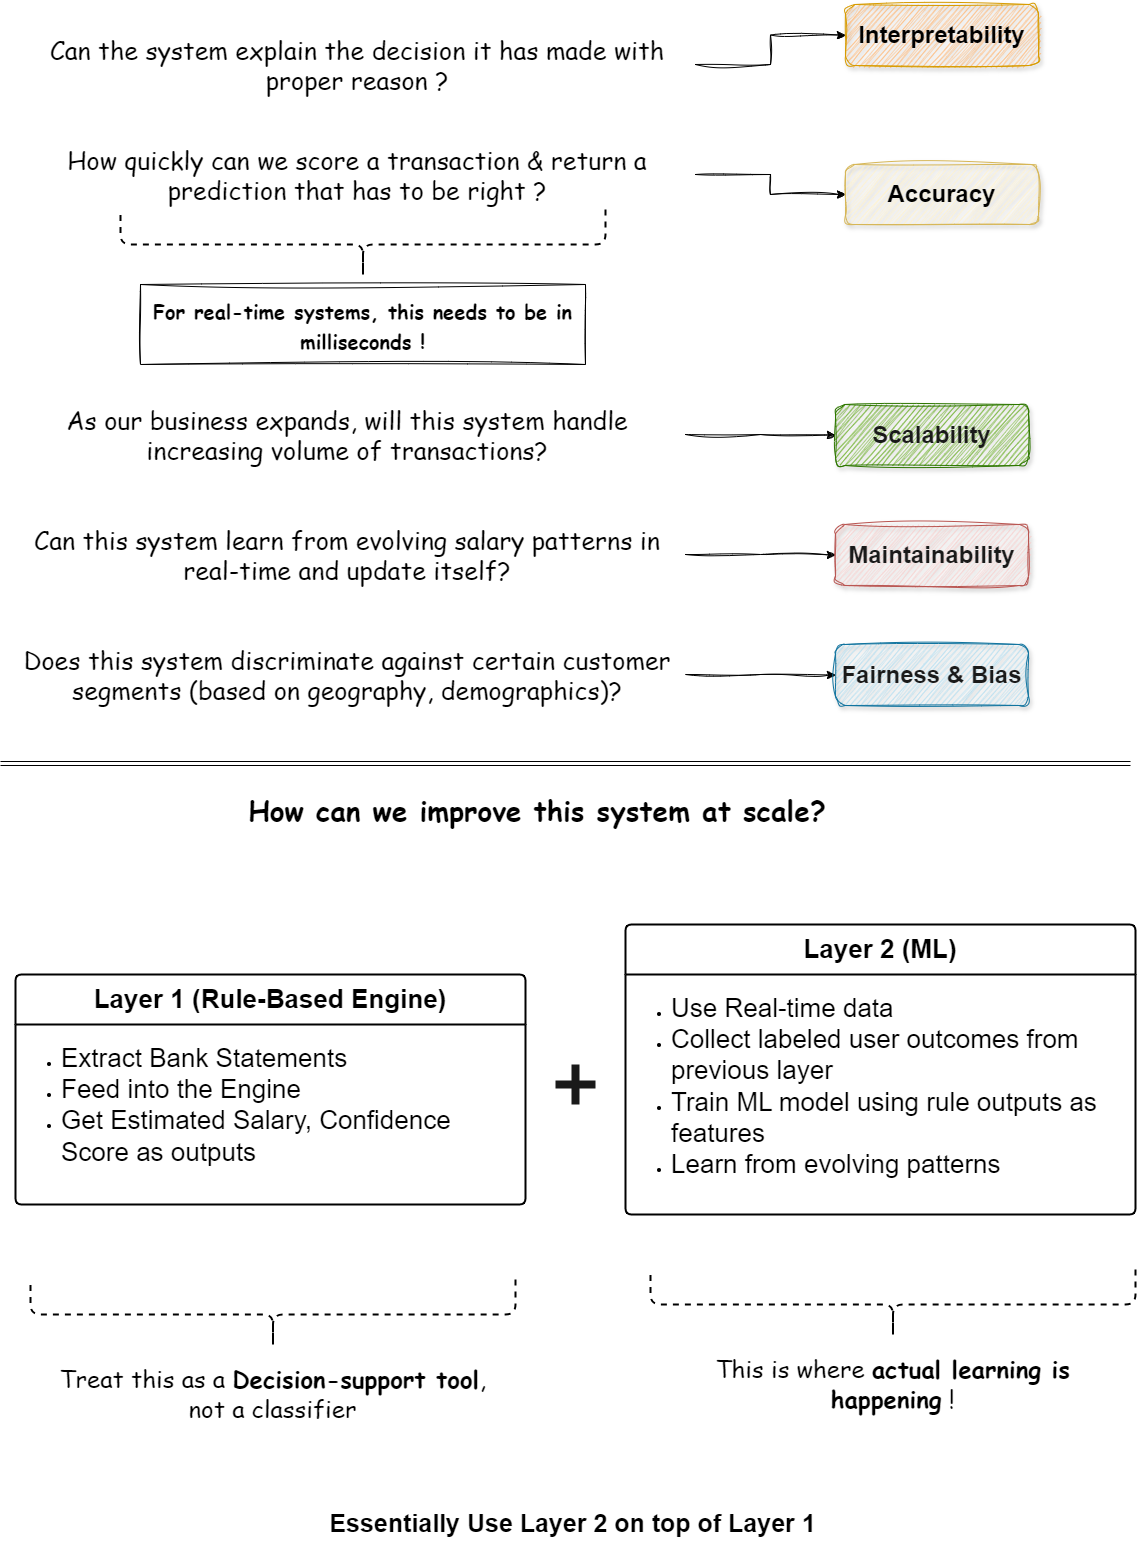

The diagram above was exported from draw.io. Its source (the exported page's mxGraphModel, read from the mxfile embedded in the PNG):
<mxGraphModel dx="1290" dy="669" grid="1" gridSize="10" guides="1" tooltips="1" connect="1" arrows="1" fold="1" page="1" pageScale="1" pageWidth="1169" pageHeight="1654" math="0" shadow="0">
  <root>
    <mxCell id="a7AmsQpORb_V-F8kCkIT-0" />
    <mxCell id="a7AmsQpORb_V-F8kCkIT-1" parent="a7AmsQpORb_V-F8kCkIT-0" />
    <mxCell id="R6qRiThB_fFZ4AXKur5F-1" style="edgeStyle=orthogonalEdgeStyle;rounded=0;orthogonalLoop=1;jettySize=auto;html=1;curved=0;sketch=1;curveFitting=1;jiggle=2;" parent="a7AmsQpORb_V-F8kCkIT-1" source="-4d9YlYC9NERQ2WdtdKJ-0" target="R6qRiThB_fFZ4AXKur5F-0" edge="1">
      <mxGeometry relative="1" as="geometry" />
    </mxCell>
    <mxCell id="-4d9YlYC9NERQ2WdtdKJ-0" value="&lt;span style=&quot;font-weight: normal;&quot;&gt;Can the system explain the decision it has made with proper reason ?&lt;/span&gt;" style="text;html=1;align=center;verticalAlign=middle;whiteSpace=wrap;rounded=0;fontFamily=Comic Sans MS;fontSize=25;fontStyle=1" parent="a7AmsQpORb_V-F8kCkIT-1" vertex="1">
      <mxGeometry x="34" y="80" width="676" height="80" as="geometry" />
    </mxCell>
    <mxCell id="R6qRiThB_fFZ4AXKur5F-0" value="&lt;font style=&quot;font-size: 24px;&quot;&gt;&lt;b style=&quot;&quot;&gt;Interpretability&lt;/b&gt;&lt;/font&gt;" style="rounded=1;whiteSpace=wrap;html=1;strokeColor=#d79b00;sketch=1;curveFitting=1;jiggle=2;fillColor=#FFB570;shadow=1;" parent="a7AmsQpORb_V-F8kCkIT-1" vertex="1">
      <mxGeometry x="860" y="60" width="193" height="61" as="geometry" />
    </mxCell>
    <mxCell id="R6qRiThB_fFZ4AXKur5F-2" style="edgeStyle=orthogonalEdgeStyle;rounded=0;orthogonalLoop=1;jettySize=auto;html=1;curved=0;sketch=1;curveFitting=1;jiggle=2;" parent="a7AmsQpORb_V-F8kCkIT-1" source="R6qRiThB_fFZ4AXKur5F-3" target="R6qRiThB_fFZ4AXKur5F-4" edge="1">
      <mxGeometry relative="1" as="geometry" />
    </mxCell>
    <mxCell id="R6qRiThB_fFZ4AXKur5F-3" value="&lt;span style=&quot;font-weight: normal;&quot;&gt;How quickly can we score a transaction &amp;amp; return a prediction that has to be right ?&lt;/span&gt;" style="text;html=1;align=center;verticalAlign=middle;whiteSpace=wrap;rounded=0;fontFamily=Comic Sans MS;fontSize=25;fontStyle=1" parent="a7AmsQpORb_V-F8kCkIT-1" vertex="1">
      <mxGeometry x="34" y="190" width="676" height="80" as="geometry" />
    </mxCell>
    <mxCell id="R6qRiThB_fFZ4AXKur5F-4" value="&lt;span style=&quot;font-size: 24px;&quot;&gt;&lt;b&gt;Accuracy&lt;/b&gt;&lt;/span&gt;" style="rounded=1;whiteSpace=wrap;html=1;strokeColor=#d6b656;sketch=1;curveFitting=1;jiggle=2;fillColor=#fff2cc;shadow=1;" parent="a7AmsQpORb_V-F8kCkIT-1" vertex="1">
      <mxGeometry x="860" y="220" width="193" height="60" as="geometry" />
    </mxCell>
    <mxCell id="R6qRiThB_fFZ4AXKur5F-5" style="edgeStyle=orthogonalEdgeStyle;rounded=0;orthogonalLoop=1;jettySize=auto;html=1;curved=0;sketch=1;curveFitting=1;jiggle=2;" parent="a7AmsQpORb_V-F8kCkIT-1" source="R6qRiThB_fFZ4AXKur5F-6" target="R6qRiThB_fFZ4AXKur5F-7" edge="1">
      <mxGeometry relative="1" as="geometry" />
    </mxCell>
    <mxCell id="R6qRiThB_fFZ4AXKur5F-6" value="&lt;span style=&quot;font-weight: normal;&quot;&gt;As our business expands, will this system handle increasing volume of transactions?&lt;/span&gt;" style="text;html=1;align=center;verticalAlign=middle;whiteSpace=wrap;rounded=0;fontFamily=Comic Sans MS;fontSize=25;fontStyle=1" parent="a7AmsQpORb_V-F8kCkIT-1" vertex="1">
      <mxGeometry x="24" y="450" width="676" height="80" as="geometry" />
    </mxCell>
    <mxCell id="R6qRiThB_fFZ4AXKur5F-7" value="&lt;span style=&quot;font-size: 24px;&quot;&gt;&lt;b&gt;&lt;font style=&quot;color: rgb(26, 26, 26);&quot;&gt;Scalability&lt;/font&gt;&lt;/b&gt;&lt;/span&gt;" style="rounded=1;whiteSpace=wrap;html=1;strokeColor=#2D7600;sketch=1;curveFitting=1;jiggle=2;fillColor=#60a917;shadow=1;fontColor=#ffffff;" parent="a7AmsQpORb_V-F8kCkIT-1" vertex="1">
      <mxGeometry x="850" y="460" width="193" height="61" as="geometry" />
    </mxCell>
    <mxCell id="ZjBjaieSn88HEwC49lve-0" value="" style="shape=curlyBracket;whiteSpace=wrap;html=1;rounded=1;flipH=1;labelPosition=right;verticalLabelPosition=middle;align=left;verticalAlign=middle;fontStyle=1;strokeWidth=2;dashed=1;rotation=90;" parent="a7AmsQpORb_V-F8kCkIT-1" vertex="1">
      <mxGeometry x="342.5" y="57.5" width="70" height="485" as="geometry" />
    </mxCell>
    <mxCell id="583haqQMPB2H9f0WDcyY-0" value="&lt;font style=&quot;font-size: 20px;&quot; face=&quot;Comic Sans MS&quot;&gt;&lt;b style=&quot;&quot;&gt;For real-time systems, this needs to be in milliseconds !&lt;/b&gt;&lt;/font&gt;" style="text;html=1;align=center;verticalAlign=middle;whiteSpace=wrap;rounded=0;fontSize=25;strokeColor=default;sketch=1;curveFitting=1;jiggle=2;" parent="a7AmsQpORb_V-F8kCkIT-1" vertex="1">
      <mxGeometry x="155" y="340" width="445" height="80" as="geometry" />
    </mxCell>
    <mxCell id="583haqQMPB2H9f0WDcyY-2" style="edgeStyle=orthogonalEdgeStyle;rounded=0;orthogonalLoop=1;jettySize=auto;html=1;curved=0;sketch=1;curveFitting=1;jiggle=2;" parent="a7AmsQpORb_V-F8kCkIT-1" source="583haqQMPB2H9f0WDcyY-3" target="583haqQMPB2H9f0WDcyY-4" edge="1">
      <mxGeometry relative="1" as="geometry" />
    </mxCell>
    <mxCell id="583haqQMPB2H9f0WDcyY-3" value="&lt;span style=&quot;font-weight: normal;&quot;&gt;Can this system learn from evolving salary patterns in real-time and update itself?&lt;/span&gt;" style="text;html=1;align=center;verticalAlign=middle;whiteSpace=wrap;rounded=0;fontFamily=Comic Sans MS;fontSize=25;fontStyle=1" parent="a7AmsQpORb_V-F8kCkIT-1" vertex="1">
      <mxGeometry x="24" y="570" width="676" height="80" as="geometry" />
    </mxCell>
    <mxCell id="583haqQMPB2H9f0WDcyY-4" value="&lt;font color=&quot;#1a1a1a&quot;&gt;&lt;span style=&quot;font-size: 24px;&quot;&gt;&lt;b&gt;Maintainability&lt;/b&gt;&lt;/span&gt;&lt;/font&gt;" style="rounded=1;whiteSpace=wrap;html=1;strokeColor=#b85450;sketch=1;curveFitting=1;jiggle=2;fillColor=#f8cecc;shadow=1;" parent="a7AmsQpORb_V-F8kCkIT-1" vertex="1">
      <mxGeometry x="850" y="580" width="193" height="61" as="geometry" />
    </mxCell>
    <mxCell id="583haqQMPB2H9f0WDcyY-5" style="edgeStyle=orthogonalEdgeStyle;rounded=0;orthogonalLoop=1;jettySize=auto;html=1;curved=0;sketch=1;curveFitting=1;jiggle=2;" parent="a7AmsQpORb_V-F8kCkIT-1" source="583haqQMPB2H9f0WDcyY-6" target="583haqQMPB2H9f0WDcyY-7" edge="1">
      <mxGeometry relative="1" as="geometry" />
    </mxCell>
    <mxCell id="583haqQMPB2H9f0WDcyY-6" value="&lt;span style=&quot;font-weight: normal;&quot;&gt;Does this system discriminate against certain customer segments (based on geography, demographics)?&lt;/span&gt;" style="text;html=1;align=center;verticalAlign=middle;whiteSpace=wrap;rounded=0;fontFamily=Comic Sans MS;fontSize=25;fontStyle=1" parent="a7AmsQpORb_V-F8kCkIT-1" vertex="1">
      <mxGeometry x="24" y="690" width="676" height="80" as="geometry" />
    </mxCell>
    <mxCell id="583haqQMPB2H9f0WDcyY-7" value="&lt;font color=&quot;#1a1a1a&quot;&gt;&lt;span style=&quot;font-size: 24px;&quot;&gt;&lt;b&gt;Fairness &amp;amp; Bias&lt;/b&gt;&lt;/span&gt;&lt;/font&gt;" style="rounded=1;whiteSpace=wrap;html=1;strokeColor=#10739e;sketch=1;curveFitting=1;jiggle=2;fillColor=#b1ddf0;shadow=1;" parent="a7AmsQpORb_V-F8kCkIT-1" vertex="1">
      <mxGeometry x="850" y="700" width="193" height="61" as="geometry" />
    </mxCell>
    <mxCell id="wtaj2cyKEQBFIb6WmgSF-0" value="" style="shape=link;html=1;rounded=0;" parent="a7AmsQpORb_V-F8kCkIT-1" edge="1">
      <mxGeometry width="100" relative="1" as="geometry">
        <mxPoint x="15" y="819" as="sourcePoint" />
        <mxPoint x="1145" y="819" as="targetPoint" />
      </mxGeometry>
    </mxCell>
    <mxCell id="qF_jTydcJAwM0r8dVE1P-0" value="How can we improve this system at scale?" style="text;html=1;align=center;verticalAlign=middle;whiteSpace=wrap;rounded=0;fontFamily=Comic Sans MS;fontSize=28;fontStyle=1" parent="a7AmsQpORb_V-F8kCkIT-1" vertex="1">
      <mxGeometry x="214" y="830" width="676" height="70" as="geometry" />
    </mxCell>
    <mxCell id="2W12iB6NuizoyZ9AZ0Q0-0" value="" style="shape=cross;whiteSpace=wrap;html=1;fillColor=#1A1A1A;strokeColor=none;strokeWidth=0;" parent="a7AmsQpORb_V-F8kCkIT-1" vertex="1">
      <mxGeometry x="570" y="1120" width="40" height="40" as="geometry" />
    </mxCell>
    <mxCell id="2W12iB6NuizoyZ9AZ0Q0-4" value="" style="shape=curlyBracket;whiteSpace=wrap;html=1;rounded=1;flipH=1;labelPosition=right;verticalLabelPosition=middle;align=left;verticalAlign=middle;fontStyle=1;strokeWidth=2;dashed=1;rotation=90;" parent="a7AmsQpORb_V-F8kCkIT-1" vertex="1">
      <mxGeometry x="252.5" y="1127.5" width="70" height="485" as="geometry" />
    </mxCell>
    <mxCell id="2W12iB6NuizoyZ9AZ0Q0-5" value="&lt;font face=&quot;Comic Sans MS&quot;&gt;&lt;span&gt;Treat this as a &lt;b&gt;Decision-support tool&lt;/b&gt;,&lt;/span&gt;&lt;/font&gt;&lt;div&gt;&lt;font face=&quot;Comic Sans MS&quot;&gt;&lt;span&gt;not a classifier&lt;/span&gt;&lt;/font&gt;&lt;/div&gt;" style="text;html=1;align=center;verticalAlign=middle;whiteSpace=wrap;rounded=0;fontSize=24;strokeColor=none;sketch=1;curveFitting=1;jiggle=2;" parent="a7AmsQpORb_V-F8kCkIT-1" vertex="1">
      <mxGeometry x="65" y="1410" width="445" height="80" as="geometry" />
    </mxCell>
    <mxCell id="hFIq--P0kql-70DBHKRM-0" value="&lt;span style=&quot;font-size: 26px;&quot;&gt;&lt;b&gt;Layer 1 (Rule-Based Engine)&lt;/b&gt;&lt;/span&gt;" style="swimlane;childLayout=stackLayout;horizontal=1;startSize=50;horizontalStack=0;rounded=1;fontSize=14;fontStyle=0;strokeWidth=2;resizeParent=0;resizeLast=1;shadow=0;dashed=0;align=center;arcSize=4;whiteSpace=wrap;html=1;" parent="a7AmsQpORb_V-F8kCkIT-1" vertex="1">
      <mxGeometry x="30" y="1030" width="510" height="230" as="geometry" />
    </mxCell>
    <mxCell id="hFIq--P0kql-70DBHKRM-1" value="&lt;ul&gt;&lt;li&gt;&lt;span style=&quot;font-size: 26px;&quot;&gt;Extract Bank Statements&lt;/span&gt;&lt;/li&gt;&lt;li&gt;&lt;span style=&quot;font-size: 26px;&quot;&gt;Feed into the Engine&lt;/span&gt;&lt;/li&gt;&lt;li&gt;&lt;span style=&quot;font-size: 26px;&quot;&gt;Get Estimated Salary, Confidence Score as outputs&lt;/span&gt;&lt;/li&gt;&lt;/ul&gt;" style="align=left;strokeColor=none;fillColor=none;spacingLeft=4;spacingRight=4;fontSize=12;verticalAlign=top;resizable=0;rotatable=0;part=1;html=1;whiteSpace=wrap;" parent="hFIq--P0kql-70DBHKRM-0" vertex="1">
      <mxGeometry y="50" width="510" height="180" as="geometry" />
    </mxCell>
    <mxCell id="hFIq--P0kql-70DBHKRM-2" value="&lt;span style=&quot;font-size: 26px;&quot;&gt;&lt;b&gt;Layer 2 (ML)&lt;/b&gt;&lt;/span&gt;" style="swimlane;childLayout=stackLayout;horizontal=1;startSize=50;horizontalStack=0;rounded=1;fontSize=14;fontStyle=0;strokeWidth=2;resizeParent=0;resizeLast=1;shadow=0;dashed=0;align=center;arcSize=4;whiteSpace=wrap;html=1;" parent="a7AmsQpORb_V-F8kCkIT-1" vertex="1">
      <mxGeometry x="640" y="980" width="510" height="290" as="geometry" />
    </mxCell>
    <mxCell id="hFIq--P0kql-70DBHKRM-3" value="&lt;ul&gt;&lt;li&gt;&lt;span style=&quot;font-size: 26px;&quot;&gt;Use Real-time data&lt;/span&gt;&lt;br&gt;&lt;li&gt;&lt;span style=&quot;font-size: 26px;&quot;&gt;Collect labeled user outcomes from previous layer&lt;/span&gt;&lt;/li&gt;&lt;li&gt;&lt;span style=&quot;font-size: 26px;&quot;&gt;Train ML model using rule outputs as features&lt;/span&gt;&lt;/li&gt;&lt;li&gt;&lt;span style=&quot;font-size: 26px;&quot;&gt;Learn from evolving patterns&lt;/span&gt;&lt;/li&gt;&lt;/li&gt;&lt;/ul&gt;" style="align=left;strokeColor=none;fillColor=none;spacingLeft=4;spacingRight=4;fontSize=12;verticalAlign=top;resizable=0;rotatable=0;part=1;html=1;whiteSpace=wrap;" parent="hFIq--P0kql-70DBHKRM-2" vertex="1">
      <mxGeometry y="50" width="510" height="240" as="geometry" />
    </mxCell>
    <mxCell id="-JjJJrj7wO35RxhtjuXs-0" value="" style="shape=curlyBracket;whiteSpace=wrap;html=1;rounded=1;flipH=1;labelPosition=right;verticalLabelPosition=middle;align=left;verticalAlign=middle;fontStyle=1;strokeWidth=2;dashed=1;rotation=90;" parent="a7AmsQpORb_V-F8kCkIT-1" vertex="1">
      <mxGeometry x="872.5" y="1117.5" width="70" height="485" as="geometry" />
    </mxCell>
    <mxCell id="-JjJJrj7wO35RxhtjuXs-1" value="&lt;font face=&quot;Comic Sans MS&quot;&gt;This is where &lt;b&gt;actual learning is happening&lt;/b&gt; !&lt;/font&gt;" style="text;html=1;align=center;verticalAlign=middle;whiteSpace=wrap;rounded=0;fontSize=24;strokeColor=none;sketch=1;curveFitting=1;jiggle=2;" parent="a7AmsQpORb_V-F8kCkIT-1" vertex="1">
      <mxGeometry x="685" y="1400" width="445" height="80" as="geometry" />
    </mxCell>
    <mxCell id="Yt9qdoimBFLBxT3gVCOr-0" value="Essentially Use Layer 2 on top of Layer 1" style="text;html=1;align=center;verticalAlign=middle;whiteSpace=wrap;rounded=0;fontSize=25;fontStyle=1" parent="a7AmsQpORb_V-F8kCkIT-1" vertex="1">
      <mxGeometry x="285" y="1540" width="605" height="75" as="geometry" />
    </mxCell>
  </root>
</mxGraphModel>